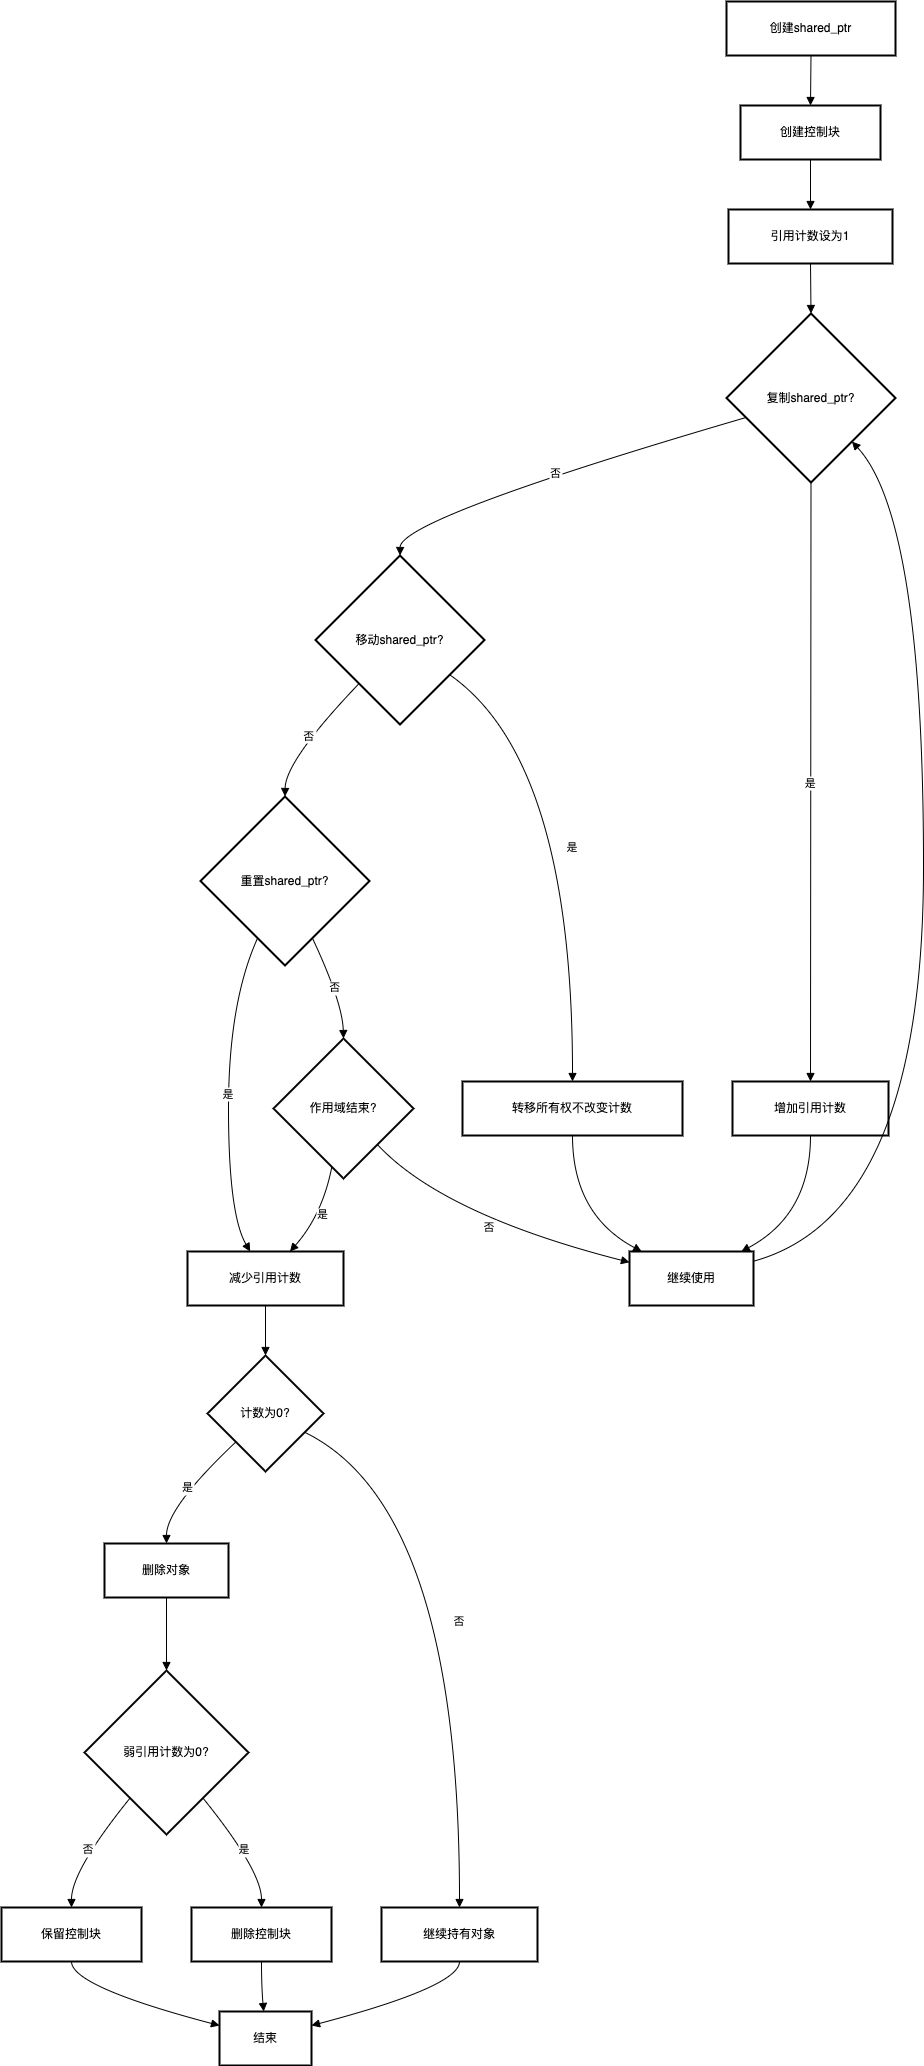

The diagram above was exported from draw.io. Its source (the exported page's mxGraphModel, read from the mxfile embedded in the PNG):
<mxGraphModel dx="1892" dy="1172" grid="1" gridSize="10" guides="1" tooltips="1" connect="1" arrows="1" fold="1" page="1" pageScale="1" pageWidth="827" pageHeight="1169" math="0" shadow="0">
  <root>
    <mxCell id="0" />
    <mxCell id="1" parent="0" />
    <mxCell id="orSn82zoypptq_LXvKSR-2390" value="创建shared_ptr" style="whiteSpace=wrap;strokeWidth=2;" vertex="1" parent="1">
      <mxGeometry x="745" y="20" width="169" height="54" as="geometry" />
    </mxCell>
    <mxCell id="orSn82zoypptq_LXvKSR-2391" value="创建控制块" style="whiteSpace=wrap;strokeWidth=2;" vertex="1" parent="1">
      <mxGeometry x="759" y="124" width="140" height="54" as="geometry" />
    </mxCell>
    <mxCell id="orSn82zoypptq_LXvKSR-2392" value="引用计数设为1" style="whiteSpace=wrap;strokeWidth=2;" vertex="1" parent="1">
      <mxGeometry x="747" y="228" width="164" height="54" as="geometry" />
    </mxCell>
    <mxCell id="orSn82zoypptq_LXvKSR-2393" value="复制shared_ptr?" style="rhombus;strokeWidth=2;whiteSpace=wrap;" vertex="1" parent="1">
      <mxGeometry x="745" y="332" width="169" height="169" as="geometry" />
    </mxCell>
    <mxCell id="orSn82zoypptq_LXvKSR-2394" value="增加引用计数" style="whiteSpace=wrap;strokeWidth=2;" vertex="1" parent="1">
      <mxGeometry x="751" y="1100" width="156" height="54" as="geometry" />
    </mxCell>
    <mxCell id="orSn82zoypptq_LXvKSR-2395" value="移动shared_ptr?" style="rhombus;strokeWidth=2;whiteSpace=wrap;" vertex="1" parent="1">
      <mxGeometry x="334" y="574" width="169" height="169" as="geometry" />
    </mxCell>
    <mxCell id="orSn82zoypptq_LXvKSR-2396" value="转移所有权不改变计数" style="whiteSpace=wrap;strokeWidth=2;" vertex="1" parent="1">
      <mxGeometry x="481" y="1100" width="220" height="54" as="geometry" />
    </mxCell>
    <mxCell id="orSn82zoypptq_LXvKSR-2397" value="重置shared_ptr?" style="rhombus;strokeWidth=2;whiteSpace=wrap;" vertex="1" parent="1">
      <mxGeometry x="219" y="815" width="169" height="169" as="geometry" />
    </mxCell>
    <mxCell id="orSn82zoypptq_LXvKSR-2398" value="减少引用计数" style="whiteSpace=wrap;strokeWidth=2;" vertex="1" parent="1">
      <mxGeometry x="206" y="1270" width="156" height="54" as="geometry" />
    </mxCell>
    <mxCell id="orSn82zoypptq_LXvKSR-2399" value="计数为0?" style="rhombus;strokeWidth=2;whiteSpace=wrap;" vertex="1" parent="1">
      <mxGeometry x="226" y="1374" width="116" height="116" as="geometry" />
    </mxCell>
    <mxCell id="orSn82zoypptq_LXvKSR-2400" value="删除对象" style="whiteSpace=wrap;strokeWidth=2;" vertex="1" parent="1">
      <mxGeometry x="123" y="1562" width="124" height="54" as="geometry" />
    </mxCell>
    <mxCell id="orSn82zoypptq_LXvKSR-2401" value="弱引用计数为0?" style="rhombus;strokeWidth=2;whiteSpace=wrap;" vertex="1" parent="1">
      <mxGeometry x="103" y="1689" width="164" height="164" as="geometry" />
    </mxCell>
    <mxCell id="orSn82zoypptq_LXvKSR-2402" value="删除控制块" style="whiteSpace=wrap;strokeWidth=2;" vertex="1" parent="1">
      <mxGeometry x="210" y="1926" width="140" height="54" as="geometry" />
    </mxCell>
    <mxCell id="orSn82zoypptq_LXvKSR-2403" value="保留控制块" style="whiteSpace=wrap;strokeWidth=2;" vertex="1" parent="1">
      <mxGeometry x="20" y="1926" width="140" height="54" as="geometry" />
    </mxCell>
    <mxCell id="orSn82zoypptq_LXvKSR-2404" value="继续持有对象" style="whiteSpace=wrap;strokeWidth=2;" vertex="1" parent="1">
      <mxGeometry x="400" y="1926" width="156" height="54" as="geometry" />
    </mxCell>
    <mxCell id="orSn82zoypptq_LXvKSR-2405" value="作用域结束?" style="rhombus;strokeWidth=2;whiteSpace=wrap;" vertex="1" parent="1">
      <mxGeometry x="292" y="1057" width="140" height="140" as="geometry" />
    </mxCell>
    <mxCell id="orSn82zoypptq_LXvKSR-2406" value="继续使用" style="whiteSpace=wrap;strokeWidth=2;" vertex="1" parent="1">
      <mxGeometry x="648" y="1270" width="124" height="54" as="geometry" />
    </mxCell>
    <mxCell id="orSn82zoypptq_LXvKSR-2407" value="结束" style="whiteSpace=wrap;strokeWidth=2;" vertex="1" parent="1">
      <mxGeometry x="238" y="2030" width="92" height="54" as="geometry" />
    </mxCell>
    <mxCell id="orSn82zoypptq_LXvKSR-2408" value="" style="curved=1;startArrow=none;endArrow=block;exitX=0.5;exitY=1;entryX=0.5;entryY=0;rounded=0;" edge="1" parent="1" source="orSn82zoypptq_LXvKSR-2390" target="orSn82zoypptq_LXvKSR-2391">
      <mxGeometry relative="1" as="geometry">
        <Array as="points" />
      </mxGeometry>
    </mxCell>
    <mxCell id="orSn82zoypptq_LXvKSR-2409" value="" style="curved=1;startArrow=none;endArrow=block;exitX=0.5;exitY=1;entryX=0.5;entryY=0;rounded=0;" edge="1" parent="1" source="orSn82zoypptq_LXvKSR-2391" target="orSn82zoypptq_LXvKSR-2392">
      <mxGeometry relative="1" as="geometry">
        <Array as="points" />
      </mxGeometry>
    </mxCell>
    <mxCell id="orSn82zoypptq_LXvKSR-2410" value="" style="curved=1;startArrow=none;endArrow=block;exitX=0.5;exitY=1;entryX=0.5;entryY=0;rounded=0;" edge="1" parent="1" source="orSn82zoypptq_LXvKSR-2392" target="orSn82zoypptq_LXvKSR-2393">
      <mxGeometry relative="1" as="geometry">
        <Array as="points" />
      </mxGeometry>
    </mxCell>
    <mxCell id="orSn82zoypptq_LXvKSR-2411" value="是" style="curved=1;startArrow=none;endArrow=block;exitX=0.5;exitY=1;entryX=0.5;entryY=0;rounded=0;" edge="1" parent="1" source="orSn82zoypptq_LXvKSR-2393" target="orSn82zoypptq_LXvKSR-2394">
      <mxGeometry relative="1" as="geometry">
        <Array as="points" />
      </mxGeometry>
    </mxCell>
    <mxCell id="orSn82zoypptq_LXvKSR-2412" value="否" style="curved=1;startArrow=none;endArrow=block;exitX=0;exitY=0.65;entryX=0.5;entryY=0;rounded=0;" edge="1" parent="1" source="orSn82zoypptq_LXvKSR-2393" target="orSn82zoypptq_LXvKSR-2395">
      <mxGeometry relative="1" as="geometry">
        <Array as="points">
          <mxPoint x="419" y="537" />
        </Array>
      </mxGeometry>
    </mxCell>
    <mxCell id="orSn82zoypptq_LXvKSR-2413" value="是" style="curved=1;startArrow=none;endArrow=block;exitX=1;exitY=0.85;entryX=0.5;entryY=0;rounded=0;" edge="1" parent="1" source="orSn82zoypptq_LXvKSR-2395" target="orSn82zoypptq_LXvKSR-2396">
      <mxGeometry relative="1" as="geometry">
        <Array as="points">
          <mxPoint x="591" y="779" />
        </Array>
      </mxGeometry>
    </mxCell>
    <mxCell id="orSn82zoypptq_LXvKSR-2414" value="否" style="curved=1;startArrow=none;endArrow=block;exitX=0.03;exitY=1;entryX=0.5;entryY=0;rounded=0;" edge="1" parent="1" source="orSn82zoypptq_LXvKSR-2395" target="orSn82zoypptq_LXvKSR-2397">
      <mxGeometry relative="1" as="geometry">
        <Array as="points">
          <mxPoint x="304" y="779" />
        </Array>
      </mxGeometry>
    </mxCell>
    <mxCell id="orSn82zoypptq_LXvKSR-2415" value="是" style="curved=1;startArrow=none;endArrow=block;exitX=0.26;exitY=1;entryX=0.4;entryY=-0.01;rounded=0;" edge="1" parent="1" source="orSn82zoypptq_LXvKSR-2397" target="orSn82zoypptq_LXvKSR-2398">
      <mxGeometry relative="1" as="geometry">
        <Array as="points">
          <mxPoint x="247" y="1021" />
          <mxPoint x="247" y="1233" />
        </Array>
      </mxGeometry>
    </mxCell>
    <mxCell id="orSn82zoypptq_LXvKSR-2416" value="" style="curved=1;startArrow=none;endArrow=block;exitX=0.5;exitY=0.99;entryX=0.5;entryY=0;rounded=0;" edge="1" parent="1" source="orSn82zoypptq_LXvKSR-2398" target="orSn82zoypptq_LXvKSR-2399">
      <mxGeometry relative="1" as="geometry">
        <Array as="points" />
      </mxGeometry>
    </mxCell>
    <mxCell id="orSn82zoypptq_LXvKSR-2417" value="是" style="curved=1;startArrow=none;endArrow=block;exitX=0;exitY=0.98;entryX=0.5;entryY=0.01;rounded=0;" edge="1" parent="1" source="orSn82zoypptq_LXvKSR-2399" target="orSn82zoypptq_LXvKSR-2400">
      <mxGeometry relative="1" as="geometry">
        <Array as="points">
          <mxPoint x="185" y="1526" />
        </Array>
      </mxGeometry>
    </mxCell>
    <mxCell id="orSn82zoypptq_LXvKSR-2418" value="" style="curved=1;startArrow=none;endArrow=block;exitX=0.5;exitY=1.01;entryX=0.5;entryY=0;rounded=0;" edge="1" parent="1" source="orSn82zoypptq_LXvKSR-2400" target="orSn82zoypptq_LXvKSR-2401">
      <mxGeometry relative="1" as="geometry">
        <Array as="points" />
      </mxGeometry>
    </mxCell>
    <mxCell id="orSn82zoypptq_LXvKSR-2419" value="是" style="curved=1;startArrow=none;endArrow=block;exitX=0.9;exitY=1;entryX=0.5;entryY=-0.01;rounded=0;" edge="1" parent="1" source="orSn82zoypptq_LXvKSR-2401" target="orSn82zoypptq_LXvKSR-2402">
      <mxGeometry relative="1" as="geometry">
        <Array as="points">
          <mxPoint x="280" y="1889" />
        </Array>
      </mxGeometry>
    </mxCell>
    <mxCell id="orSn82zoypptq_LXvKSR-2420" value="否" style="curved=1;startArrow=none;endArrow=block;exitX=0.1;exitY=1;entryX=0.5;entryY=-0.01;rounded=0;" edge="1" parent="1" source="orSn82zoypptq_LXvKSR-2401" target="orSn82zoypptq_LXvKSR-2403">
      <mxGeometry relative="1" as="geometry">
        <Array as="points">
          <mxPoint x="90" y="1889" />
        </Array>
      </mxGeometry>
    </mxCell>
    <mxCell id="orSn82zoypptq_LXvKSR-2421" value="否" style="curved=1;startArrow=none;endArrow=block;exitX=1;exitY=0.74;entryX=0.5;entryY=-0.01;rounded=0;" edge="1" parent="1" source="orSn82zoypptq_LXvKSR-2399" target="orSn82zoypptq_LXvKSR-2404">
      <mxGeometry relative="1" as="geometry">
        <Array as="points">
          <mxPoint x="478" y="1526" />
        </Array>
      </mxGeometry>
    </mxCell>
    <mxCell id="orSn82zoypptq_LXvKSR-2422" value="否" style="curved=1;startArrow=none;endArrow=block;exitX=0.74;exitY=1;entryX=0.5;entryY=0;rounded=0;" edge="1" parent="1" source="orSn82zoypptq_LXvKSR-2397" target="orSn82zoypptq_LXvKSR-2405">
      <mxGeometry relative="1" as="geometry">
        <Array as="points">
          <mxPoint x="361" y="1021" />
        </Array>
      </mxGeometry>
    </mxCell>
    <mxCell id="orSn82zoypptq_LXvKSR-2423" value="是" style="curved=1;startArrow=none;endArrow=block;exitX=0.4;exitY=1;entryX=0.66;entryY=-0.01;rounded=0;" edge="1" parent="1" source="orSn82zoypptq_LXvKSR-2405" target="orSn82zoypptq_LXvKSR-2398">
      <mxGeometry relative="1" as="geometry">
        <Array as="points">
          <mxPoint x="341" y="1233" />
        </Array>
      </mxGeometry>
    </mxCell>
    <mxCell id="orSn82zoypptq_LXvKSR-2424" value="否" style="curved=1;startArrow=none;endArrow=block;exitX=0.97;exitY=1;entryX=0;entryY=0.2;rounded=0;" edge="1" parent="1" source="orSn82zoypptq_LXvKSR-2405" target="orSn82zoypptq_LXvKSR-2406">
      <mxGeometry relative="1" as="geometry">
        <Array as="points">
          <mxPoint x="461" y="1233" />
        </Array>
      </mxGeometry>
    </mxCell>
    <mxCell id="orSn82zoypptq_LXvKSR-2425" value="" style="curved=1;startArrow=none;endArrow=block;exitX=0.5;exitY=1;entryX=0.09;entryY=-0.01;rounded=0;" edge="1" parent="1" source="orSn82zoypptq_LXvKSR-2396" target="orSn82zoypptq_LXvKSR-2406">
      <mxGeometry relative="1" as="geometry">
        <Array as="points">
          <mxPoint x="591" y="1233" />
        </Array>
      </mxGeometry>
    </mxCell>
    <mxCell id="orSn82zoypptq_LXvKSR-2426" value="" style="curved=1;startArrow=none;endArrow=block;exitX=0.5;exitY=1;entryX=0.91;entryY=-0.01;rounded=0;" edge="1" parent="1" source="orSn82zoypptq_LXvKSR-2394" target="orSn82zoypptq_LXvKSR-2406">
      <mxGeometry relative="1" as="geometry">
        <Array as="points">
          <mxPoint x="829" y="1233" />
        </Array>
      </mxGeometry>
    </mxCell>
    <mxCell id="orSn82zoypptq_LXvKSR-2427" value="" style="curved=1;startArrow=none;endArrow=block;exitX=0.5;exitY=0.99;entryX=0;entryY=0.26;rounded=0;" edge="1" parent="1" source="orSn82zoypptq_LXvKSR-2403" target="orSn82zoypptq_LXvKSR-2407">
      <mxGeometry relative="1" as="geometry">
        <Array as="points">
          <mxPoint x="90" y="2005" />
        </Array>
      </mxGeometry>
    </mxCell>
    <mxCell id="orSn82zoypptq_LXvKSR-2428" value="" style="curved=1;startArrow=none;endArrow=block;exitX=0.5;exitY=0.99;entryX=0.48;entryY=-0.01;rounded=0;" edge="1" parent="1" source="orSn82zoypptq_LXvKSR-2402" target="orSn82zoypptq_LXvKSR-2407">
      <mxGeometry relative="1" as="geometry">
        <Array as="points">
          <mxPoint x="280" y="2005" />
        </Array>
      </mxGeometry>
    </mxCell>
    <mxCell id="orSn82zoypptq_LXvKSR-2429" value="" style="curved=1;startArrow=none;endArrow=block;exitX=0.5;exitY=0.99;entryX=1;entryY=0.26;rounded=0;" edge="1" parent="1" source="orSn82zoypptq_LXvKSR-2404" target="orSn82zoypptq_LXvKSR-2407">
      <mxGeometry relative="1" as="geometry">
        <Array as="points">
          <mxPoint x="478" y="2005" />
        </Array>
      </mxGeometry>
    </mxCell>
    <mxCell id="orSn82zoypptq_LXvKSR-2430" value="" style="curved=1;startArrow=none;endArrow=block;exitX=1;exitY=0.18;entryX=0.97;entryY=1;rounded=0;" edge="1" parent="1" source="orSn82zoypptq_LXvKSR-2406" target="orSn82zoypptq_LXvKSR-2393">
      <mxGeometry relative="1" as="geometry">
        <Array as="points">
          <mxPoint x="942" y="1233" />
          <mxPoint x="942" y="537" />
        </Array>
      </mxGeometry>
    </mxCell>
  </root>
</mxGraphModel>